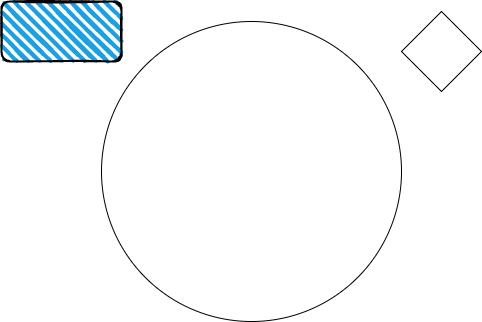

The diagram above was exported from draw.io. Its source (the exported page's mxGraphModel, read from the mxfile embedded in the PNG):
<mxGraphModel dx="1086" dy="837" grid="1" gridSize="10" guides="1" tooltips="1" connect="1" arrows="1" fold="1" page="1" pageScale="1" pageWidth="850" pageHeight="1100" math="0" shadow="0">
  <root>
    <mxCell id="0" />
    <mxCell id="1" parent="0" />
    <mxCell id="2" value="" style="ellipse;whiteSpace=wrap;html=1;aspect=fixed;" parent="1" vertex="1">
      <mxGeometry x="260" y="200" width="300" height="300" as="geometry" />
    </mxCell>
    <mxCell id="3" value="" style="rhombus;whiteSpace=wrap;html=1;" parent="1" vertex="1">
      <mxGeometry x="560" y="190" width="80" height="80" as="geometry" />
    </mxCell>
    <mxCell id="4" value="" style="rounded=1;whiteSpace=wrap;html=1;strokeWidth=2;fillWeight=4;hachureGap=8;hachureAngle=45;fillColor=#1ba1e2;sketch=1;" parent="1" vertex="1">
      <mxGeometry x="160" y="180" width="120" height="60" as="geometry" />
    </mxCell>
  </root>
</mxGraphModel>